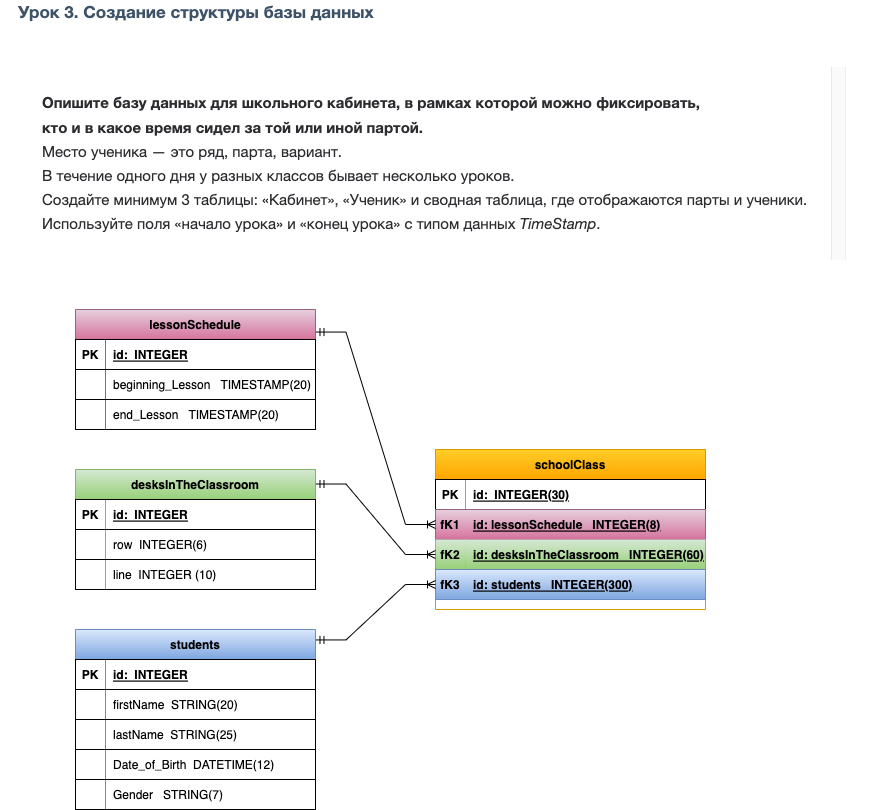

The diagram above was exported from draw.io. Its source (the exported page's mxGraphModel, read from the mxfile embedded in the PNG):
<mxGraphModel dx="1336" dy="1423" grid="1" gridSize="10" guides="1" tooltips="1" connect="1" arrows="1" fold="1" page="1" pageScale="1" pageWidth="827" pageHeight="1169" math="0" shadow="0">
  <root>
    <mxCell id="0" />
    <mxCell id="1" parent="0" />
    <mxCell id="bOd-RTB3LQ3h0M28oz7E-1" value="schoolСlass" style="shape=table;startSize=30;container=1;collapsible=1;childLayout=tableLayout;fixedRows=1;rowLines=0;fontStyle=1;align=center;resizeLast=1;fillColor=#ffcd28;gradientColor=#ffa500;strokeColor=#d79b00;" parent="1" vertex="1">
      <mxGeometry x="80" y="420" width="270" height="160" as="geometry" />
    </mxCell>
    <mxCell id="bOd-RTB3LQ3h0M28oz7E-2" value="" style="shape=tableRow;horizontal=0;startSize=0;swimlaneHead=0;swimlaneBody=0;fillColor=none;collapsible=0;dropTarget=0;points=[[0,0.5],[1,0.5]];portConstraint=eastwest;top=0;left=0;right=0;bottom=1;" parent="bOd-RTB3LQ3h0M28oz7E-1" vertex="1">
      <mxGeometry y="30" width="270" height="30" as="geometry" />
    </mxCell>
    <mxCell id="bOd-RTB3LQ3h0M28oz7E-3" value="PK" style="shape=partialRectangle;connectable=0;fillColor=none;top=0;left=0;bottom=0;right=0;fontStyle=1;overflow=hidden;" parent="bOd-RTB3LQ3h0M28oz7E-2" vertex="1">
      <mxGeometry width="30" height="30" as="geometry">
        <mxRectangle width="30" height="30" as="alternateBounds" />
      </mxGeometry>
    </mxCell>
    <mxCell id="bOd-RTB3LQ3h0M28oz7E-4" value="id:  INTEGER(30)" style="shape=partialRectangle;connectable=0;fillColor=none;top=0;left=0;bottom=0;right=0;align=left;spacingLeft=6;fontStyle=5;overflow=hidden;" parent="bOd-RTB3LQ3h0M28oz7E-2" vertex="1">
      <mxGeometry x="30" width="240" height="30" as="geometry">
        <mxRectangle width="240" height="30" as="alternateBounds" />
      </mxGeometry>
    </mxCell>
    <mxCell id="4cRdjVNt_08HxhHyR5pN-7" value="" style="shape=tableRow;horizontal=0;startSize=0;swimlaneHead=0;swimlaneBody=0;fillColor=#e6d0de;collapsible=0;dropTarget=0;points=[[0,0.5],[1,0.5]];portConstraint=eastwest;top=0;left=0;right=0;bottom=1;gradientColor=#d5739d;strokeColor=#996185;" parent="bOd-RTB3LQ3h0M28oz7E-1" vertex="1">
      <mxGeometry y="60" width="270" height="30" as="geometry" />
    </mxCell>
    <mxCell id="4cRdjVNt_08HxhHyR5pN-8" value="fK1" style="shape=partialRectangle;connectable=0;fillColor=none;top=0;left=0;bottom=0;right=0;fontStyle=1;overflow=hidden;" parent="4cRdjVNt_08HxhHyR5pN-7" vertex="1">
      <mxGeometry width="30" height="30" as="geometry">
        <mxRectangle width="30" height="30" as="alternateBounds" />
      </mxGeometry>
    </mxCell>
    <mxCell id="4cRdjVNt_08HxhHyR5pN-9" value="id: lessonSchedule   INTEGER(8)" style="shape=partialRectangle;connectable=0;fillColor=none;top=0;left=0;bottom=0;right=0;align=left;spacingLeft=6;fontStyle=5;overflow=hidden;" parent="4cRdjVNt_08HxhHyR5pN-7" vertex="1">
      <mxGeometry x="30" width="240" height="30" as="geometry">
        <mxRectangle width="240" height="30" as="alternateBounds" />
      </mxGeometry>
    </mxCell>
    <mxCell id="4cRdjVNt_08HxhHyR5pN-10" value="" style="shape=tableRow;horizontal=0;startSize=0;swimlaneHead=0;swimlaneBody=0;fillColor=#e6d0de;collapsible=0;dropTarget=0;points=[[0,0.5],[1,0.5]];portConstraint=eastwest;top=0;left=0;right=0;bottom=1;gradientColor=#d5739d;strokeColor=#996185;" parent="bOd-RTB3LQ3h0M28oz7E-1" vertex="1">
      <mxGeometry y="90" width="270" height="30" as="geometry" />
    </mxCell>
    <mxCell id="4cRdjVNt_08HxhHyR5pN-11" value="fK2" style="shape=partialRectangle;connectable=0;fillColor=#d5e8d4;top=0;left=0;bottom=0;right=0;fontStyle=1;overflow=hidden;gradientColor=#97d077;strokeColor=#82b366;" parent="4cRdjVNt_08HxhHyR5pN-10" vertex="1">
      <mxGeometry width="30" height="30" as="geometry">
        <mxRectangle width="30" height="30" as="alternateBounds" />
      </mxGeometry>
    </mxCell>
    <mxCell id="4cRdjVNt_08HxhHyR5pN-12" value="id: desksInTheClassroom   INTEGER(60)" style="shape=partialRectangle;connectable=0;fillColor=#d5e8d4;top=0;left=0;bottom=0;right=0;align=left;spacingLeft=6;fontStyle=5;overflow=hidden;gradientColor=#97d077;strokeColor=#82b366;" parent="4cRdjVNt_08HxhHyR5pN-10" vertex="1">
      <mxGeometry x="30" width="240" height="30" as="geometry">
        <mxRectangle width="240" height="30" as="alternateBounds" />
      </mxGeometry>
    </mxCell>
    <mxCell id="4cRdjVNt_08HxhHyR5pN-13" value="" style="shape=tableRow;horizontal=0;startSize=0;swimlaneHead=0;swimlaneBody=0;fillColor=#dae8fc;collapsible=0;dropTarget=0;points=[[0,0.5],[1,0.5]];portConstraint=eastwest;top=0;left=0;right=0;bottom=1;gradientColor=#7ea6e0;strokeColor=#6c8ebf;" parent="bOd-RTB3LQ3h0M28oz7E-1" vertex="1">
      <mxGeometry y="120" width="270" height="30" as="geometry" />
    </mxCell>
    <mxCell id="4cRdjVNt_08HxhHyR5pN-14" value="fK3" style="shape=partialRectangle;connectable=0;fillColor=none;top=0;left=0;bottom=0;right=0;fontStyle=1;overflow=hidden;" parent="4cRdjVNt_08HxhHyR5pN-13" vertex="1">
      <mxGeometry width="30" height="30" as="geometry">
        <mxRectangle width="30" height="30" as="alternateBounds" />
      </mxGeometry>
    </mxCell>
    <mxCell id="4cRdjVNt_08HxhHyR5pN-15" value="id: students   INTEGER(300)" style="shape=partialRectangle;connectable=0;fillColor=none;top=0;left=0;bottom=0;right=0;align=left;spacingLeft=6;fontStyle=5;overflow=hidden;" parent="4cRdjVNt_08HxhHyR5pN-13" vertex="1">
      <mxGeometry x="30" width="240" height="30" as="geometry">
        <mxRectangle width="240" height="30" as="alternateBounds" />
      </mxGeometry>
    </mxCell>
    <mxCell id="bOd-RTB3LQ3h0M28oz7E-14" value="&lt;header style=&quot;box-sizing: border-box; display: flex; align-items: center; min-height: 55px; padding: 0px 16px 8px; color: rgb(44, 45, 48); font-family: Roboto, &amp;quot;San Francisco&amp;quot;, &amp;quot;Helvetica Neue&amp;quot;, Helvetica, Arial; font-size: 15px; background-color: rgb(255, 255, 255);&quot;&gt;&lt;div style=&quot;box-sizing: border-box; flex: 1 1 0%; position: relative;&quot; class=&quot;title-block&quot;&gt;&lt;h3 style=&quot;box-sizing: border-box; font-family: inherit; font-weight: bold; line-height: 0; color: rgb(63, 83, 104); margin: 0px; font-size: 17px;&quot; class=&quot;title&quot;&gt;&lt;br&gt;&lt;/h3&gt;&lt;h3 style=&quot;box-sizing: border-box; font-family: inherit; font-weight: bold; line-height: 0; color: rgb(63, 83, 104); margin: 0px; font-size: 17px;&quot; class=&quot;title&quot;&gt;&lt;br&gt;&lt;/h3&gt;&lt;h3 style=&quot;box-sizing: border-box; font-family: inherit; font-weight: bold; line-height: 0; color: rgb(63, 83, 104); margin: 0px; font-size: 17px;&quot; class=&quot;title&quot;&gt;Урок 3. Создание структуры базы данных&lt;/h3&gt;&lt;h3 style=&quot;box-sizing: border-box; font-family: inherit; line-height: 24px; color: rgb(63, 83, 104); margin: 0px; font-size: 17px;&quot; class=&quot;title&quot;&gt;&lt;header style=&quot;box-sizing: border-box; display: flex; align-items: center; min-height: 55px; padding: 0px 16px 8px; color: rgb(44, 45, 48); font-size: 15px; font-weight: 400;&quot;&gt;&lt;div style=&quot;box-sizing: border-box; flex: 1 1 0%; position: relative;&quot; class=&quot;title-block&quot;&gt;&lt;/div&gt;&lt;/header&gt;&lt;div style=&quot;box-sizing: border-box; overflow-y: scroll; flex: 1 1 0%; color: rgb(44, 45, 48); font-size: 15px; font-weight: 400;&quot; id=&quot;main-content-wrapper__scrollable-container&quot; class=&quot;main-content-wrapper__scrollable-container&quot;&gt;&lt;div style=&quot;box-sizing: border-box; min-height: 100%;&quot; class=&quot;content&quot;&gt;&lt;div style=&quot;box-sizing: border-box;&quot; class=&quot;content-block content-block_homework&quot;&gt;&lt;div style=&quot;box-sizing: border-box; padding: 24px; border-radius: 4px; max-height: 100%; visibility: visible; pointer-events: auto; opacity: 1; transform: scaleY(1); transform-origin: left top; transition: transform 0.25s ease 0s, opacity 0.25s ease 0s, visibility 0.25s ease 0s, pointer-events 0.25s ease 0s, max-height 0.3s ease 0s;&quot; class=&quot;task-block js-homework-description-container&quot;&gt;&lt;div style=&quot;box-sizing: border-box;&quot; class=&quot;task-block-teacher&quot;&gt;&lt;p style=&quot;box-sizing: border-box; margin: 0px;&quot;&gt;&lt;span style=&quot;box-sizing: border-box; font-weight: 700; line-height: 0;&quot;&gt;Опишите базу данных для школьного кабинета, в рамках которой можно фиксировать,&lt;/span&gt;&lt;/p&gt;&lt;p style=&quot;box-sizing: border-box; margin: 0px;&quot;&gt;&lt;span style=&quot;box-sizing: border-box; font-weight: 700;&quot;&gt;кто и в какое время сидел за той или иной партой.&lt;/span&gt;&lt;/p&gt;&lt;ul style=&quot;box-sizing: border-box; margin: 0px; list-style: none; padding: 0px;&quot;&gt;&lt;li style=&quot;box-sizing: border-box;&quot;&gt;Место ученика — это ряд, парта, вариант.&lt;/li&gt;&lt;li style=&quot;box-sizing: border-box;&quot;&gt;В течение одного дня у разных классов бывает несколько уроков.&lt;/li&gt;&lt;li style=&quot;box-sizing: border-box;&quot;&gt;Создайте минимум 3 таблицы: «Кабинет», «Ученик» и сводная таблица, где отображаются парты и ученики.&lt;/li&gt;&lt;li style=&quot;box-sizing: border-box;&quot;&gt;Используйте поля «начало&amp;nbsp;&lt;span style=&quot;box-sizing: border-box;&quot;&gt;урока» и «конец&amp;nbsp;&lt;/span&gt;урока» с типом данных&amp;nbsp;&lt;em style=&quot;box-sizing: border-box;&quot;&gt;TimeStamp&lt;/em&gt;.&lt;/li&gt;&lt;/ul&gt;&lt;/div&gt;&lt;/div&gt;&lt;/div&gt;&lt;/div&gt;&lt;/div&gt;&lt;/h3&gt;&lt;/div&gt;&lt;/header&gt;" style="text;html=1;align=left;verticalAlign=middle;resizable=0;points=[];autosize=1;strokeColor=none;fillColor=none;" parent="1" vertex="1">
      <mxGeometry x="-355" y="-25" width="880" height="270" as="geometry" />
    </mxCell>
    <mxCell id="bOd-RTB3LQ3h0M28oz7E-30" value="desksInTheClassroom" style="shape=table;startSize=30;container=1;collapsible=1;childLayout=tableLayout;fixedRows=1;rowLines=0;fontStyle=1;align=center;resizeLast=1;fillColor=#d5e8d4;strokeColor=#82b366;gradientColor=#97d077;" parent="1" vertex="1">
      <mxGeometry x="-280" y="440" width="240" height="120" as="geometry" />
    </mxCell>
    <mxCell id="bOd-RTB3LQ3h0M28oz7E-31" value="" style="shape=tableRow;horizontal=0;startSize=0;swimlaneHead=0;swimlaneBody=0;fillColor=none;collapsible=0;dropTarget=0;points=[[0,0.5],[1,0.5]];portConstraint=eastwest;top=0;left=0;right=0;bottom=1;" parent="bOd-RTB3LQ3h0M28oz7E-30" vertex="1">
      <mxGeometry y="30" width="240" height="30" as="geometry" />
    </mxCell>
    <mxCell id="bOd-RTB3LQ3h0M28oz7E-32" value="PK" style="shape=partialRectangle;connectable=0;fillColor=none;top=0;left=0;bottom=0;right=0;fontStyle=1;overflow=hidden;" parent="bOd-RTB3LQ3h0M28oz7E-31" vertex="1">
      <mxGeometry width="30" height="30" as="geometry">
        <mxRectangle width="30" height="30" as="alternateBounds" />
      </mxGeometry>
    </mxCell>
    <mxCell id="bOd-RTB3LQ3h0M28oz7E-33" value="id:  INTEGER" style="shape=partialRectangle;connectable=0;fillColor=none;top=0;left=0;bottom=0;right=0;align=left;spacingLeft=6;fontStyle=5;overflow=hidden;" parent="bOd-RTB3LQ3h0M28oz7E-31" vertex="1">
      <mxGeometry x="30" width="210" height="30" as="geometry">
        <mxRectangle width="210" height="30" as="alternateBounds" />
      </mxGeometry>
    </mxCell>
    <mxCell id="bOd-RTB3LQ3h0M28oz7E-34" value="" style="shape=tableRow;horizontal=0;startSize=0;swimlaneHead=0;swimlaneBody=0;fillColor=none;collapsible=0;dropTarget=0;points=[[0,0.5],[1,0.5]];portConstraint=eastwest;top=0;left=0;right=0;bottom=0;" parent="bOd-RTB3LQ3h0M28oz7E-30" vertex="1">
      <mxGeometry y="60" width="240" height="30" as="geometry" />
    </mxCell>
    <mxCell id="bOd-RTB3LQ3h0M28oz7E-35" value="" style="shape=partialRectangle;connectable=0;fillColor=none;top=0;left=0;bottom=0;right=0;editable=1;overflow=hidden;" parent="bOd-RTB3LQ3h0M28oz7E-34" vertex="1">
      <mxGeometry width="30" height="30" as="geometry">
        <mxRectangle width="30" height="30" as="alternateBounds" />
      </mxGeometry>
    </mxCell>
    <mxCell id="bOd-RTB3LQ3h0M28oz7E-36" value="row  INTEGER(6)" style="shape=partialRectangle;connectable=0;fillColor=none;top=0;left=0;bottom=0;right=0;align=left;spacingLeft=6;overflow=hidden;" parent="bOd-RTB3LQ3h0M28oz7E-34" vertex="1">
      <mxGeometry x="30" width="210" height="30" as="geometry">
        <mxRectangle width="210" height="30" as="alternateBounds" />
      </mxGeometry>
    </mxCell>
    <mxCell id="bOd-RTB3LQ3h0M28oz7E-37" value="" style="shape=tableRow;horizontal=0;startSize=0;swimlaneHead=0;swimlaneBody=0;fillColor=none;collapsible=0;dropTarget=0;points=[[0,0.5],[1,0.5]];portConstraint=eastwest;top=0;left=0;right=0;bottom=0;" parent="bOd-RTB3LQ3h0M28oz7E-30" vertex="1">
      <mxGeometry y="90" width="240" height="30" as="geometry" />
    </mxCell>
    <mxCell id="bOd-RTB3LQ3h0M28oz7E-38" value="" style="shape=partialRectangle;connectable=0;fillColor=none;top=0;left=0;bottom=0;right=0;editable=1;overflow=hidden;" parent="bOd-RTB3LQ3h0M28oz7E-37" vertex="1">
      <mxGeometry width="30" height="30" as="geometry">
        <mxRectangle width="30" height="30" as="alternateBounds" />
      </mxGeometry>
    </mxCell>
    <mxCell id="bOd-RTB3LQ3h0M28oz7E-39" value="line  INTEGER (10)" style="shape=partialRectangle;connectable=0;fillColor=none;top=0;left=0;bottom=0;right=0;align=left;spacingLeft=6;overflow=hidden;" parent="bOd-RTB3LQ3h0M28oz7E-37" vertex="1">
      <mxGeometry x="30" width="210" height="30" as="geometry">
        <mxRectangle width="210" height="30" as="alternateBounds" />
      </mxGeometry>
    </mxCell>
    <mxCell id="bOd-RTB3LQ3h0M28oz7E-84" value="students" style="shape=table;startSize=30;container=1;collapsible=1;childLayout=tableLayout;fixedRows=1;rowLines=0;fontStyle=1;align=center;resizeLast=1;fillColor=#dae8fc;strokeColor=#6c8ebf;gradientColor=#7ea6e0;" parent="1" vertex="1">
      <mxGeometry x="-280" y="600" width="240" height="180" as="geometry" />
    </mxCell>
    <mxCell id="bOd-RTB3LQ3h0M28oz7E-85" value="" style="shape=tableRow;horizontal=0;startSize=0;swimlaneHead=0;swimlaneBody=0;fillColor=none;collapsible=0;dropTarget=0;points=[[0,0.5],[1,0.5]];portConstraint=eastwest;top=0;left=0;right=0;bottom=1;" parent="bOd-RTB3LQ3h0M28oz7E-84" vertex="1">
      <mxGeometry y="30" width="240" height="30" as="geometry" />
    </mxCell>
    <mxCell id="bOd-RTB3LQ3h0M28oz7E-86" value="PK" style="shape=partialRectangle;connectable=0;fillColor=none;top=0;left=0;bottom=0;right=0;fontStyle=1;overflow=hidden;" parent="bOd-RTB3LQ3h0M28oz7E-85" vertex="1">
      <mxGeometry width="30" height="30" as="geometry">
        <mxRectangle width="30" height="30" as="alternateBounds" />
      </mxGeometry>
    </mxCell>
    <mxCell id="bOd-RTB3LQ3h0M28oz7E-87" value="id:  INTEGER" style="shape=partialRectangle;connectable=0;fillColor=none;top=0;left=0;bottom=0;right=0;align=left;spacingLeft=6;fontStyle=5;overflow=hidden;" parent="bOd-RTB3LQ3h0M28oz7E-85" vertex="1">
      <mxGeometry x="30" width="210" height="30" as="geometry">
        <mxRectangle width="210" height="30" as="alternateBounds" />
      </mxGeometry>
    </mxCell>
    <mxCell id="bOd-RTB3LQ3h0M28oz7E-88" value="" style="shape=tableRow;horizontal=0;startSize=0;swimlaneHead=0;swimlaneBody=0;fillColor=none;collapsible=0;dropTarget=0;points=[[0,0.5],[1,0.5]];portConstraint=eastwest;top=0;left=0;right=0;bottom=0;" parent="bOd-RTB3LQ3h0M28oz7E-84" vertex="1">
      <mxGeometry y="60" width="240" height="30" as="geometry" />
    </mxCell>
    <mxCell id="bOd-RTB3LQ3h0M28oz7E-89" value="" style="shape=partialRectangle;connectable=0;fillColor=none;top=0;left=0;bottom=0;right=0;editable=1;overflow=hidden;" parent="bOd-RTB3LQ3h0M28oz7E-88" vertex="1">
      <mxGeometry width="30" height="30" as="geometry">
        <mxRectangle width="30" height="30" as="alternateBounds" />
      </mxGeometry>
    </mxCell>
    <mxCell id="bOd-RTB3LQ3h0M28oz7E-90" value="firstName  STRING(20)" style="shape=partialRectangle;connectable=0;fillColor=none;top=0;left=0;bottom=0;right=0;align=left;spacingLeft=6;overflow=hidden;" parent="bOd-RTB3LQ3h0M28oz7E-88" vertex="1">
      <mxGeometry x="30" width="210" height="30" as="geometry">
        <mxRectangle width="210" height="30" as="alternateBounds" />
      </mxGeometry>
    </mxCell>
    <mxCell id="4cRdjVNt_08HxhHyR5pN-1" value="" style="shape=tableRow;horizontal=0;startSize=0;swimlaneHead=0;swimlaneBody=0;fillColor=none;collapsible=0;dropTarget=0;points=[[0,0.5],[1,0.5]];portConstraint=eastwest;top=0;left=0;right=0;bottom=0;" parent="bOd-RTB3LQ3h0M28oz7E-84" vertex="1">
      <mxGeometry y="90" width="240" height="30" as="geometry" />
    </mxCell>
    <mxCell id="4cRdjVNt_08HxhHyR5pN-2" value="" style="shape=partialRectangle;connectable=0;fillColor=none;top=0;left=0;bottom=0;right=0;editable=1;overflow=hidden;" parent="4cRdjVNt_08HxhHyR5pN-1" vertex="1">
      <mxGeometry width="30" height="30" as="geometry">
        <mxRectangle width="30" height="30" as="alternateBounds" />
      </mxGeometry>
    </mxCell>
    <mxCell id="4cRdjVNt_08HxhHyR5pN-3" value="lastName  STRING(25)" style="shape=partialRectangle;connectable=0;fillColor=none;top=0;left=0;bottom=0;right=0;align=left;spacingLeft=6;overflow=hidden;" parent="4cRdjVNt_08HxhHyR5pN-1" vertex="1">
      <mxGeometry x="30" width="210" height="30" as="geometry">
        <mxRectangle width="210" height="30" as="alternateBounds" />
      </mxGeometry>
    </mxCell>
    <mxCell id="bOd-RTB3LQ3h0M28oz7E-91" value="" style="shape=tableRow;horizontal=0;startSize=0;swimlaneHead=0;swimlaneBody=0;fillColor=none;collapsible=0;dropTarget=0;points=[[0,0.5],[1,0.5]];portConstraint=eastwest;top=0;left=0;right=0;bottom=0;" parent="bOd-RTB3LQ3h0M28oz7E-84" vertex="1">
      <mxGeometry y="120" width="240" height="30" as="geometry" />
    </mxCell>
    <mxCell id="bOd-RTB3LQ3h0M28oz7E-92" value="" style="shape=partialRectangle;connectable=0;fillColor=none;top=0;left=0;bottom=0;right=0;editable=1;overflow=hidden;" parent="bOd-RTB3LQ3h0M28oz7E-91" vertex="1">
      <mxGeometry width="30" height="30" as="geometry">
        <mxRectangle width="30" height="30" as="alternateBounds" />
      </mxGeometry>
    </mxCell>
    <mxCell id="bOd-RTB3LQ3h0M28oz7E-93" value="Date_of_Birth  DATETIME(12)" style="shape=partialRectangle;connectable=0;fillColor=none;top=0;left=0;bottom=0;right=0;align=left;spacingLeft=6;overflow=hidden;" parent="bOd-RTB3LQ3h0M28oz7E-91" vertex="1">
      <mxGeometry x="30" width="210" height="30" as="geometry">
        <mxRectangle width="210" height="30" as="alternateBounds" />
      </mxGeometry>
    </mxCell>
    <mxCell id="bOd-RTB3LQ3h0M28oz7E-94" value="" style="shape=tableRow;horizontal=0;startSize=0;swimlaneHead=0;swimlaneBody=0;fillColor=none;collapsible=0;dropTarget=0;points=[[0,0.5],[1,0.5]];portConstraint=eastwest;top=0;left=0;right=0;bottom=0;" parent="bOd-RTB3LQ3h0M28oz7E-84" vertex="1">
      <mxGeometry y="150" width="240" height="30" as="geometry" />
    </mxCell>
    <mxCell id="bOd-RTB3LQ3h0M28oz7E-95" value="" style="shape=partialRectangle;connectable=0;fillColor=none;top=0;left=0;bottom=0;right=0;editable=1;overflow=hidden;" parent="bOd-RTB3LQ3h0M28oz7E-94" vertex="1">
      <mxGeometry width="30" height="30" as="geometry">
        <mxRectangle width="30" height="30" as="alternateBounds" />
      </mxGeometry>
    </mxCell>
    <mxCell id="bOd-RTB3LQ3h0M28oz7E-96" value="Gender   STRING(7)" style="shape=partialRectangle;connectable=0;fillColor=none;top=0;left=0;bottom=0;right=0;align=left;spacingLeft=6;overflow=hidden;" parent="bOd-RTB3LQ3h0M28oz7E-94" vertex="1">
      <mxGeometry x="30" width="210" height="30" as="geometry">
        <mxRectangle width="210" height="30" as="alternateBounds" />
      </mxGeometry>
    </mxCell>
    <mxCell id="bOd-RTB3LQ3h0M28oz7E-205" value="lessonSchedule" style="shape=table;startSize=30;container=1;collapsible=1;childLayout=tableLayout;fixedRows=1;rowLines=0;fontStyle=1;align=center;resizeLast=1;fillColor=#e6d0de;strokeColor=#996185;gradientColor=#d5739d;" parent="1" vertex="1">
      <mxGeometry x="-280" y="280" width="240" height="120" as="geometry" />
    </mxCell>
    <mxCell id="bOd-RTB3LQ3h0M28oz7E-206" value="" style="shape=tableRow;horizontal=0;startSize=0;swimlaneHead=0;swimlaneBody=0;fillColor=none;collapsible=0;dropTarget=0;points=[[0,0.5],[1,0.5]];portConstraint=eastwest;top=0;left=0;right=0;bottom=1;" parent="bOd-RTB3LQ3h0M28oz7E-205" vertex="1">
      <mxGeometry y="30" width="240" height="30" as="geometry" />
    </mxCell>
    <mxCell id="bOd-RTB3LQ3h0M28oz7E-207" value="PK" style="shape=partialRectangle;connectable=0;fillColor=none;top=0;left=0;bottom=0;right=0;fontStyle=1;overflow=hidden;" parent="bOd-RTB3LQ3h0M28oz7E-206" vertex="1">
      <mxGeometry width="30" height="30" as="geometry">
        <mxRectangle width="30" height="30" as="alternateBounds" />
      </mxGeometry>
    </mxCell>
    <mxCell id="bOd-RTB3LQ3h0M28oz7E-208" value="id:  INTEGER" style="shape=partialRectangle;connectable=0;fillColor=none;top=0;left=0;bottom=0;right=0;align=left;spacingLeft=6;fontStyle=5;overflow=hidden;" parent="bOd-RTB3LQ3h0M28oz7E-206" vertex="1">
      <mxGeometry x="30" width="210" height="30" as="geometry">
        <mxRectangle width="210" height="30" as="alternateBounds" />
      </mxGeometry>
    </mxCell>
    <mxCell id="bOd-RTB3LQ3h0M28oz7E-209" value="" style="shape=tableRow;horizontal=0;startSize=0;swimlaneHead=0;swimlaneBody=0;fillColor=none;collapsible=0;dropTarget=0;points=[[0,0.5],[1,0.5]];portConstraint=eastwest;top=0;left=0;right=0;bottom=0;" parent="bOd-RTB3LQ3h0M28oz7E-205" vertex="1">
      <mxGeometry y="60" width="240" height="30" as="geometry" />
    </mxCell>
    <mxCell id="bOd-RTB3LQ3h0M28oz7E-210" value="" style="shape=partialRectangle;connectable=0;fillColor=none;top=0;left=0;bottom=0;right=0;editable=1;overflow=hidden;" parent="bOd-RTB3LQ3h0M28oz7E-209" vertex="1">
      <mxGeometry width="30" height="30" as="geometry">
        <mxRectangle width="30" height="30" as="alternateBounds" />
      </mxGeometry>
    </mxCell>
    <mxCell id="bOd-RTB3LQ3h0M28oz7E-211" value="beginning_Lesson   TIMESTAMP(20)" style="shape=partialRectangle;connectable=0;fillColor=none;top=0;left=0;bottom=0;right=0;align=left;spacingLeft=6;overflow=hidden;" parent="bOd-RTB3LQ3h0M28oz7E-209" vertex="1">
      <mxGeometry x="30" width="210" height="30" as="geometry">
        <mxRectangle width="210" height="30" as="alternateBounds" />
      </mxGeometry>
    </mxCell>
    <mxCell id="bOd-RTB3LQ3h0M28oz7E-212" value="" style="shape=tableRow;horizontal=0;startSize=0;swimlaneHead=0;swimlaneBody=0;fillColor=none;collapsible=0;dropTarget=0;points=[[0,0.5],[1,0.5]];portConstraint=eastwest;top=0;left=0;right=0;bottom=0;" parent="bOd-RTB3LQ3h0M28oz7E-205" vertex="1">
      <mxGeometry y="90" width="240" height="30" as="geometry" />
    </mxCell>
    <mxCell id="bOd-RTB3LQ3h0M28oz7E-213" value="" style="shape=partialRectangle;connectable=0;fillColor=none;top=0;left=0;bottom=0;right=0;editable=1;overflow=hidden;" parent="bOd-RTB3LQ3h0M28oz7E-212" vertex="1">
      <mxGeometry width="30" height="30" as="geometry">
        <mxRectangle width="30" height="30" as="alternateBounds" />
      </mxGeometry>
    </mxCell>
    <mxCell id="bOd-RTB3LQ3h0M28oz7E-214" value="end_Lesson   TIMESTAMP(20)" style="shape=partialRectangle;connectable=0;fillColor=none;top=0;left=0;bottom=0;right=0;align=left;spacingLeft=6;overflow=hidden;" parent="bOd-RTB3LQ3h0M28oz7E-212" vertex="1">
      <mxGeometry x="30" width="210" height="30" as="geometry">
        <mxRectangle width="210" height="30" as="alternateBounds" />
      </mxGeometry>
    </mxCell>
    <mxCell id="4cRdjVNt_08HxhHyR5pN-4" value="" style="edgeStyle=entityRelationEdgeStyle;fontSize=12;html=1;endArrow=ERoneToMany;startArrow=ERmandOne;rounded=0;entryX=0;entryY=0.5;entryDx=0;entryDy=0;exitX=1.002;exitY=0.058;exitDx=0;exitDy=0;exitPerimeter=0;" parent="1" source="bOd-RTB3LQ3h0M28oz7E-84" target="4cRdjVNt_08HxhHyR5pN-13" edge="1">
      <mxGeometry width="100" height="100" relative="1" as="geometry">
        <mxPoint x="-40" y="620" as="sourcePoint" />
        <mxPoint x="80" y="525" as="targetPoint" />
      </mxGeometry>
    </mxCell>
    <mxCell id="4cRdjVNt_08HxhHyR5pN-5" value="" style="edgeStyle=entityRelationEdgeStyle;fontSize=12;html=1;endArrow=ERoneToMany;startArrow=ERmandOne;rounded=0;exitX=1.002;exitY=0.121;exitDx=0;exitDy=0;exitPerimeter=0;entryX=0;entryY=0.5;entryDx=0;entryDy=0;" parent="1" source="bOd-RTB3LQ3h0M28oz7E-30" edge="1">
      <mxGeometry width="100" height="100" relative="1" as="geometry">
        <mxPoint x="70" y="560" as="sourcePoint" />
        <mxPoint x="80" y="525" as="targetPoint" />
      </mxGeometry>
    </mxCell>
    <mxCell id="4cRdjVNt_08HxhHyR5pN-6" value="" style="edgeStyle=entityRelationEdgeStyle;fontSize=12;html=1;endArrow=ERoneToMany;startArrow=ERmandOne;rounded=0;exitX=1.002;exitY=0.188;exitDx=0;exitDy=0;exitPerimeter=0;entryX=0;entryY=0.5;entryDx=0;entryDy=0;" parent="1" source="bOd-RTB3LQ3h0M28oz7E-205" target="4cRdjVNt_08HxhHyR5pN-7" edge="1">
      <mxGeometry width="100" height="100" relative="1" as="geometry">
        <mxPoint x="70" y="560" as="sourcePoint" />
        <mxPoint x="170" y="460" as="targetPoint" />
      </mxGeometry>
    </mxCell>
  </root>
</mxGraphModel>